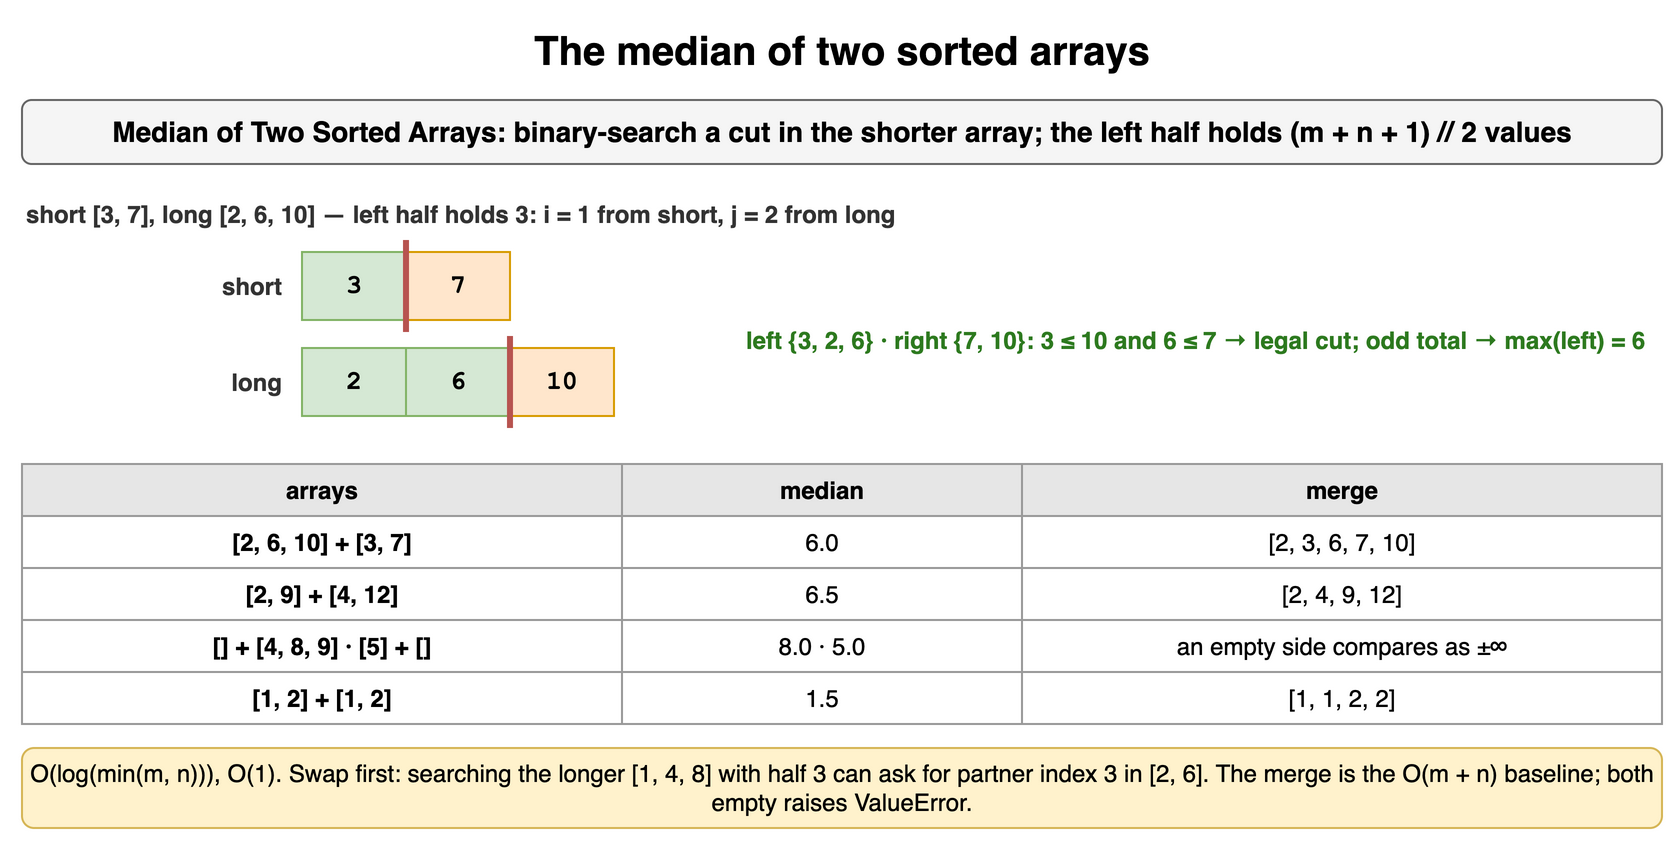

The diagram above was exported from draw.io. Its source (the exported page's mxGraphModel, read from the mxfile embedded in the PNG):
<mxGraphModel dx="900" dy="428" grid="1" gridSize="10" guides="1" tooltips="1" connect="1" arrows="1" fold="1" page="1" pageScale="1" pageWidth="900" pageHeight="428" math="0" shadow="0">
  <root>
    <mxCell id="0" />
    <mxCell id="1" parent="0" />
    <mxCell id="b101" value="The median of two sorted arrays" style="text;html=1;align=center;verticalAlign=middle;whiteSpace=wrap;fontSize=20;fontStyle=1;" vertex="1" parent="1">
      <mxGeometry x="40" y="10" width="820" height="30" as="geometry" />
    </mxCell>
    <mxCell id="b102" value="Median of Two Sorted Arrays: binary-search a cut in the shorter array; the left half holds (m + n + 1) // 2 values" style="rounded=1;whiteSpace=wrap;html=1;fillColor=#f5f5f5;strokeColor=#666666;fontStyle=1;fontSize=14;" vertex="1" parent="1">
      <mxGeometry x="40" y="50" width="820" height="32" as="geometry" />
    </mxCell>
    <mxCell id="b103" value="short [3, 7], long [2, 6, 10] — left half holds 3: i = 1 from short, j = 2 from long" style="text;html=1;whiteSpace=wrap;fontSize=11;align=left;verticalAlign=middle;fontSize=12;fontColor=#333333;fontStyle=1;" vertex="1" parent="1">
      <mxGeometry x="40" y="98" width="820" height="18" as="geometry" />
    </mxCell>
    <mxCell id="b104" value="3" style="rounded=0;whiteSpace=wrap;html=1;fontFamily=Courier New;fontStyle=1;fontSize=13;fillColor=#d5e8d4;strokeColor=#82b366;fontSize=13;" vertex="1" parent="1">
      <mxGeometry x="180" y="126" width="52" height="34" as="geometry" />
    </mxCell>
    <mxCell id="b105" value="7" style="rounded=0;whiteSpace=wrap;html=1;fontFamily=Courier New;fontStyle=1;fontSize=13;fillColor=#ffe6cc;strokeColor=#d79b00;fontSize=13;" vertex="1" parent="1">
      <mxGeometry x="232" y="126" width="52" height="34" as="geometry" />
    </mxCell>
    <mxCell id="b106" value="short" style="text;html=1;whiteSpace=wrap;fontSize=11;align=right;verticalAlign=middle;fontSize=12;fontColor=#333333;fontStyle=1;" vertex="1" parent="1">
      <mxGeometry x="62" y="126" width="110" height="34" as="geometry" />
    </mxCell>
    <mxCell id="b107" value="" style="endArrow=none;html=1;strokeColor=#b85450;strokeWidth=3;" edge="1" parent="1">
      <mxGeometry relative="1" as="geometry">
        <mxPoint x="232" y="120" as="sourcePoint" />
        <mxPoint x="232" y="166" as="targetPoint" />
      </mxGeometry>
    </mxCell>
    <mxCell id="b108" value="2" style="rounded=0;whiteSpace=wrap;html=1;fontFamily=Courier New;fontStyle=1;fontSize=13;fillColor=#d5e8d4;strokeColor=#82b366;fontSize=13;" vertex="1" parent="1">
      <mxGeometry x="180" y="174" width="52" height="34" as="geometry" />
    </mxCell>
    <mxCell id="b109" value="6" style="rounded=0;whiteSpace=wrap;html=1;fontFamily=Courier New;fontStyle=1;fontSize=13;fillColor=#d5e8d4;strokeColor=#82b366;fontSize=13;" vertex="1" parent="1">
      <mxGeometry x="232" y="174" width="52" height="34" as="geometry" />
    </mxCell>
    <mxCell id="b1010" value="10" style="rounded=0;whiteSpace=wrap;html=1;fontFamily=Courier New;fontStyle=1;fontSize=13;fillColor=#ffe6cc;strokeColor=#d79b00;fontSize=13;" vertex="1" parent="1">
      <mxGeometry x="284" y="174" width="52" height="34" as="geometry" />
    </mxCell>
    <mxCell id="b1011" value="long" style="text;html=1;whiteSpace=wrap;fontSize=11;align=right;verticalAlign=middle;fontSize=12;fontColor=#333333;fontStyle=1;" vertex="1" parent="1">
      <mxGeometry x="62" y="174" width="110" height="34" as="geometry" />
    </mxCell>
    <mxCell id="b1012" value="" style="endArrow=none;html=1;strokeColor=#b85450;strokeWidth=3;" edge="1" parent="1">
      <mxGeometry relative="1" as="geometry">
        <mxPoint x="284" y="168" as="sourcePoint" />
        <mxPoint x="284" y="214" as="targetPoint" />
      </mxGeometry>
    </mxCell>
    <mxCell id="b1013" value="left {3, 2, 6} · right {7, 10}: 3 ≤ 10 and 6 ≤ 7 → legal cut; odd total → max(left) = 6" style="text;html=1;whiteSpace=wrap;fontSize=11;align=left;verticalAlign=middle;fontSize=12;fontColor=#2d7a1f;fontStyle=1;" vertex="1" parent="1">
      <mxGeometry x="400" y="140" width="460" height="60" as="geometry" />
    </mxCell>
    <mxCell id="b1014" value="arrays" style="whiteSpace=wrap;html=1;fillColor=#e6e6e6;strokeColor=#999999;fontStyle=1;fontSize=12;" vertex="1" parent="1">
      <mxGeometry x="40" y="232" width="300" height="26" as="geometry" />
    </mxCell>
    <mxCell id="b1015" value="median" style="whiteSpace=wrap;html=1;fillColor=#e6e6e6;strokeColor=#999999;fontStyle=1;fontSize=12;" vertex="1" parent="1">
      <mxGeometry x="340" y="232" width="200" height="26" as="geometry" />
    </mxCell>
    <mxCell id="b1016" value="merge" style="whiteSpace=wrap;html=1;fillColor=#e6e6e6;strokeColor=#999999;fontStyle=1;fontSize=12;" vertex="1" parent="1">
      <mxGeometry x="540" y="232" width="320" height="26" as="geometry" />
    </mxCell>
    <mxCell id="b1017" value="[2, 6, 10] + [3, 7]" style="whiteSpace=wrap;html=1;strokeColor=#999999;fontSize=12;fillColor=#ffffff;fontStyle=1;" vertex="1" parent="1">
      <mxGeometry x="40" y="258" width="300" height="26" as="geometry" />
    </mxCell>
    <mxCell id="b1018" value="6.0" style="whiteSpace=wrap;html=1;strokeColor=#999999;fontSize=12;fillColor=#ffffff;" vertex="1" parent="1">
      <mxGeometry x="340" y="258" width="200" height="26" as="geometry" />
    </mxCell>
    <mxCell id="b1019" value="[2, 3, 6, 7, 10]" style="whiteSpace=wrap;html=1;strokeColor=#999999;fontSize=12;fillColor=#ffffff;" vertex="1" parent="1">
      <mxGeometry x="540" y="258" width="320" height="26" as="geometry" />
    </mxCell>
    <mxCell id="b1020" value="[2, 9] + [4, 12]" style="whiteSpace=wrap;html=1;strokeColor=#999999;fontSize=12;fillColor=#ffffff;fontStyle=1;" vertex="1" parent="1">
      <mxGeometry x="40" y="284" width="300" height="26" as="geometry" />
    </mxCell>
    <mxCell id="b1021" value="6.5" style="whiteSpace=wrap;html=1;strokeColor=#999999;fontSize=12;fillColor=#ffffff;" vertex="1" parent="1">
      <mxGeometry x="340" y="284" width="200" height="26" as="geometry" />
    </mxCell>
    <mxCell id="b1022" value="[2, 4, 9, 12]" style="whiteSpace=wrap;html=1;strokeColor=#999999;fontSize=12;fillColor=#ffffff;" vertex="1" parent="1">
      <mxGeometry x="540" y="284" width="320" height="26" as="geometry" />
    </mxCell>
    <mxCell id="b1023" value="[] + [4, 8, 9] · [5] + []" style="whiteSpace=wrap;html=1;strokeColor=#999999;fontSize=12;fillColor=#ffffff;fontStyle=1;" vertex="1" parent="1">
      <mxGeometry x="40" y="310" width="300" height="26" as="geometry" />
    </mxCell>
    <mxCell id="b1024" value="8.0 · 5.0" style="whiteSpace=wrap;html=1;strokeColor=#999999;fontSize=12;fillColor=#ffffff;" vertex="1" parent="1">
      <mxGeometry x="340" y="310" width="200" height="26" as="geometry" />
    </mxCell>
    <mxCell id="b1025" value="an empty side compares as ±∞" style="whiteSpace=wrap;html=1;strokeColor=#999999;fontSize=12;fillColor=#ffffff;" vertex="1" parent="1">
      <mxGeometry x="540" y="310" width="320" height="26" as="geometry" />
    </mxCell>
    <mxCell id="b1026" value="[1, 2] + [1, 2]" style="whiteSpace=wrap;html=1;strokeColor=#999999;fontSize=12;fillColor=#ffffff;fontStyle=1;" vertex="1" parent="1">
      <mxGeometry x="40" y="336" width="300" height="26" as="geometry" />
    </mxCell>
    <mxCell id="b1027" value="1.5" style="whiteSpace=wrap;html=1;strokeColor=#999999;fontSize=12;fillColor=#ffffff;" vertex="1" parent="1">
      <mxGeometry x="340" y="336" width="200" height="26" as="geometry" />
    </mxCell>
    <mxCell id="b1028" value="[1, 1, 2, 2]" style="whiteSpace=wrap;html=1;strokeColor=#999999;fontSize=12;fillColor=#ffffff;" vertex="1" parent="1">
      <mxGeometry x="540" y="336" width="320" height="26" as="geometry" />
    </mxCell>
    <mxCell id="b1029" value="O(log(min(m, n))), O(1). Swap first: searching the longer [1, 4, 8] with half 3 can ask for partner index 3 in [2, 6]. The merge is the O(m + n) baseline; both empty raises ValueError." style="rounded=1;whiteSpace=wrap;html=1;fillColor=#fff2cc;strokeColor=#d6b656;fontSize=12;align=center;" vertex="1" parent="1">
      <mxGeometry x="40" y="374" width="820" height="40" as="geometry" />
    </mxCell>
  </root>
</mxGraphModel>